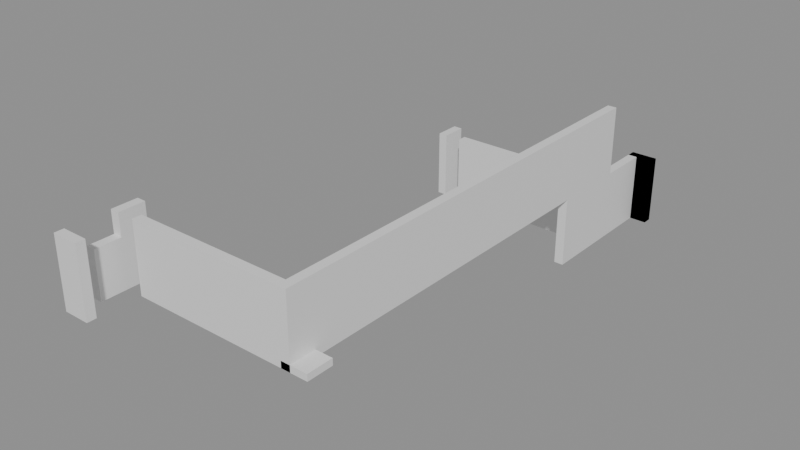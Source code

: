 # Source: building_lego.blend  (saved by Blender 5.0.119; exported with 4.5.12 LTS)
import bpy
from mathutils import Matrix  # noqa: F401  (used for matrix-valued properties, if any)

bpy.ops.wm.read_factory_settings(use_empty=True)
scene = bpy.context.scene
scene.name = 'Scene'

# ---- collections
col_01_paredes_externas = bpy.data.collections.new('01_Paredes_Externas'); scene.collection.children.link(col_01_paredes_externas)
col_02_paredes_internas = bpy.data.collections.new('02_Paredes_Internas'); scene.collection.children.link(col_02_paredes_internas)
col_03_pisos_escadas = bpy.data.collections.new('03_Pisos_Escadas'); scene.collection.children.link(col_03_pisos_escadas)
col_04_moveis_decoracoes = bpy.data.collections.new('04_Moveis_Decoracoes'); scene.collection.children.link(col_04_moveis_decoracoes)

# ---- materials (node trees are filled in below, after node groups)
mat_mat_parede_externa = bpy.data.materials.new('Mat_Parede_Externa')
mat_mat_parede_interna = bpy.data.materials.new('Mat_Parede_Interna')
mat_mat_pisos = bpy.data.materials.new('Mat_Pisos')
mat_mat_moveis = bpy.data.materials.new('Mat_Moveis')

# ---- material node trees
mat_mat_parede_externa.use_nodes = True; mat_mat_parede_externa.node_tree.nodes.clear()
_N = mat_mat_parede_externa.node_tree.nodes; _L = mat_mat_parede_externa.node_tree.links
n0 = _N.new('ShaderNodeBsdfPrincipled'); n0.name = 'BSDF - Pré-fundamentado'; n0.location = (-200, 100)
n1 = _N.new('ShaderNodeOutputMaterial'); n1.name = 'Saída de material'; n1.location = (200, 100)
_L.new(n0.outputs[0], n1.inputs[0])
n1.is_active_output = True
mat_mat_parede_interna.use_nodes = True; mat_mat_parede_interna.node_tree.nodes.clear()
_N = mat_mat_parede_interna.node_tree.nodes; _L = mat_mat_parede_interna.node_tree.links
n0 = _N.new('ShaderNodeBsdfPrincipled'); n0.name = 'BSDF - Pré-fundamentado'; n0.location = (-200, 100)
n1 = _N.new('ShaderNodeOutputMaterial'); n1.name = 'Saída de material'; n1.location = (200, 100)
_L.new(n0.outputs[0], n1.inputs[0])
n1.is_active_output = True
mat_mat_pisos.use_nodes = True; mat_mat_pisos.node_tree.nodes.clear()
_N = mat_mat_pisos.node_tree.nodes; _L = mat_mat_pisos.node_tree.links
n0 = _N.new('ShaderNodeBsdfPrincipled'); n0.name = 'BSDF - Pré-fundamentado'; n0.location = (-200, 100)
n1 = _N.new('ShaderNodeOutputMaterial'); n1.name = 'Saída de material'; n1.location = (200, 100)
_L.new(n0.outputs[0], n1.inputs[0])
n1.is_active_output = True
mat_mat_moveis.use_nodes = True; mat_mat_moveis.node_tree.nodes.clear()
_N = mat_mat_moveis.node_tree.nodes; _L = mat_mat_moveis.node_tree.links
n0 = _N.new('ShaderNodeBsdfPrincipled'); n0.name = 'BSDF - Pré-fundamentado'; n0.location = (-200, 100)
n1 = _N.new('ShaderNodeOutputMaterial'); n1.name = 'Saída de material'; n1.location = (200, 100)
_L.new(n0.outputs[0], n1.inputs[0])
n1.is_active_output = True

# ---- meshes
me_bloco_dungeon_arch_4728_1053_z44 = bpy.data.meshes.new('Bloco_dungeon_arch_4728_1053_z44')
me_bloco_dungeon_arch_4728_1053_z44.from_pydata([(-0.5, -0.175, -1.32), (0.5, -0.175, -1.32), (0.5, 0.175, -1.32), (-0.5, 0.175, -1.32), (-0.5, -0.175, 1.32), (0.5, -0.175, 1.32), (0.5, 0.175, 1.32), (-0.5, 0.175, 1.32)], [], [(0, 1, 2, 3), (4, 7, 6, 5), (0, 4, 5, 1), (2, 6, 7, 3), (0, 3, 7, 4), (1, 5, 6, 2)])
me_bloco_dungeon_arch_4728_1053_z44.materials.append(mat_mat_parede_externa)
me_bloco_dungeon_arch_4728_1053_z44.update()
me_bloco_dungeon_arch_4735_1074_z22 = bpy.data.meshes.new('Bloco_dungeon_arch_4735_1074_z22')
me_bloco_dungeon_arch_4735_1074_z22.from_pydata([(-0.5, -0.175, -1.32), (0.5, -0.175, -1.32), (0.5, 0.175, -1.32), (-0.5, 0.175, -1.32), (-0.5, -0.175, 1.32), (0.5, -0.175, 1.32), (0.5, 0.175, 1.32), (-0.5, 0.175, 1.32)], [], [(0, 1, 2, 3), (4, 7, 6, 5), (0, 4, 5, 1), (2, 6, 7, 3), (0, 3, 7, 4), (1, 5, 6, 2)])
me_bloco_dungeon_arch_4735_1074_z22.materials.append(mat_mat_parede_externa)
me_bloco_dungeon_arch_4735_1074_z22.update()
me_bloco_dungeon_wall_4735_1074_z22 = bpy.data.meshes.new('Bloco_dungeon_wall_4735_1074_z22')
me_bloco_dungeon_wall_4735_1074_z22.from_pydata([(-0.5, -0.175, -1.32), (0.5, -0.175, -1.32), (0.5, 0.175, -1.32), (-0.5, 0.175, -1.32), (-0.5, -0.175, 1.32), (0.5, -0.175, 1.32), (0.5, 0.175, 1.32), (-0.5, 0.175, 1.32)], [], [(0, 1, 2, 3), (4, 7, 6, 5), (0, 4, 5, 1), (2, 6, 7, 3), (0, 3, 7, 4), (1, 5, 6, 2)])
me_bloco_dungeon_wall_4735_1074_z22.materials.append(mat_mat_parede_externa)
me_bloco_dungeon_wall_4735_1074_z22.update()
me_bloco_wall_torch_4728_1054_z44 = bpy.data.meshes.new('Bloco_wall_torch_4728_1054_z44')
me_bloco_wall_torch_4728_1054_z44.from_pydata([(-0.175, -0.5, -0.9), (0.175, -0.5, -0.9), (0.175, 0.5, -0.9), (-0.175, 0.5, -0.9), (-0.175, -0.5, 0.9), (0.175, -0.5, 0.9), (0.175, 0.5, 0.9), (-0.175, 0.5, 0.9)], [], [(0, 1, 2, 3), (4, 7, 6, 5), (0, 4, 5, 1), (2, 6, 7, 3), (0, 3, 7, 4), (1, 5, 6, 2)])
me_bloco_wall_torch_4728_1054_z44.materials.append(mat_mat_parede_externa)
me_bloco_wall_torch_4728_1054_z44.update()
me_bloco_dungeon_wall_4728_1055_z44 = bpy.data.meshes.new('Bloco_dungeon_wall_4728_1055_z44')
me_bloco_dungeon_wall_4728_1055_z44.from_pydata([(-0.175, -0.5, -1.32), (0.175, -0.5, -1.32), (0.175, 0.5, -1.32), (-0.175, 0.5, -1.32), (-0.175, -0.5, 1.32), (0.175, -0.5, 1.32), (0.175, 0.5, 1.32), (-0.175, 0.5, 1.32)], [], [(0, 1, 2, 3), (4, 7, 6, 5), (0, 4, 5, 1), (2, 6, 7, 3), (0, 3, 7, 4), (1, 5, 6, 2)])
me_bloco_dungeon_wall_4728_1055_z44.materials.append(mat_mat_parede_externa)
me_bloco_dungeon_wall_4728_1055_z44.update()
me_bloco_dungeon_wall_4728_1071_z22 = bpy.data.meshes.new('Bloco_dungeon_wall_4728_1071_z22')
me_bloco_dungeon_wall_4728_1071_z22.from_pydata([(-0.175, -0.5, -1.32), (0.175, -0.5, -1.32), (0.175, 0.5, -1.32), (-0.175, 0.5, -1.32), (-0.175, -0.5, 1.32), (0.175, -0.5, 1.32), (0.175, 0.5, 1.32), (-0.175, 0.5, 1.32)], [], [(0, 1, 2, 3), (4, 7, 6, 5), (0, 4, 5, 1), (2, 6, 7, 3), (0, 3, 7, 4), (1, 5, 6, 2)])
me_bloco_dungeon_wall_4728_1071_z22.materials.append(mat_mat_parede_externa)
me_bloco_dungeon_wall_4728_1071_z22.update()
me_bloco_dungeon_wall_4735_1055_z44 = bpy.data.meshes.new('Bloco_dungeon_wall_4735_1055_z44')
me_bloco_dungeon_wall_4735_1055_z44.from_pydata([(-0.175, -0.5, -1.32), (0.175, -0.5, -1.32), (0.175, 0.5, -1.32), (-0.175, 0.5, -1.32), (-0.175, -0.5, 1.32), (0.175, -0.5, 1.32), (0.175, 0.5, 1.32), (-0.175, 0.5, 1.32)], [], [(0, 1, 2, 3), (4, 7, 6, 5), (0, 4, 5, 1), (2, 6, 7, 3), (0, 3, 7, 4), (1, 5, 6, 2)])
me_bloco_dungeon_wall_4735_1055_z44.materials.append(mat_mat_parede_externa)
me_bloco_dungeon_wall_4735_1055_z44.update()
me_bloco_dungeon_wall_4735_1056_z44 = bpy.data.meshes.new('Bloco_dungeon_wall_4735_1056_z44')
me_bloco_dungeon_wall_4735_1056_z44.from_pydata([(-0.175, -0.5, -1.32), (0.175, -0.5, -1.32), (0.175, 0.5, -1.32), (-0.175, 0.5, -1.32), (-0.175, -0.5, 1.32), (0.175, -0.5, 1.32), (0.175, 0.5, 1.32), (-0.175, 0.5, 1.32)], [], [(0, 1, 2, 3), (4, 7, 6, 5), (0, 4, 5, 1), (2, 6, 7, 3), (0, 3, 7, 4), (1, 5, 6, 2)])
me_bloco_dungeon_wall_4735_1056_z44.materials.append(mat_mat_parede_externa)
me_bloco_dungeon_wall_4735_1056_z44.update()
me_bloco_dungeon_wall_4735_1057_z44 = bpy.data.meshes.new('Bloco_dungeon_wall_4735_1057_z44')
me_bloco_dungeon_wall_4735_1057_z44.from_pydata([(-0.175, -0.5, -1.32), (0.175, -0.5, -1.32), (0.175, 0.5, -1.32), (-0.175, 0.5, -1.32), (-0.175, -0.5, 1.32), (0.175, -0.5, 1.32), (0.175, 0.5, 1.32), (-0.175, 0.5, 1.32)], [], [(0, 1, 2, 3), (4, 7, 6, 5), (0, 4, 5, 1), (2, 6, 7, 3), (0, 3, 7, 4), (1, 5, 6, 2)])
me_bloco_dungeon_wall_4735_1057_z44.materials.append(mat_mat_parede_externa)
me_bloco_dungeon_wall_4735_1057_z44.update()
me_bloco_dungeon_wall_4735_1058_z44 = bpy.data.meshes.new('Bloco_dungeon_wall_4735_1058_z44')
me_bloco_dungeon_wall_4735_1058_z44.from_pydata([(-0.175, -0.5, -1.32), (0.175, -0.5, -1.32), (0.175, 0.5, -1.32), (-0.175, 0.5, -1.32), (-0.175, -0.5, 1.32), (0.175, -0.5, 1.32), (0.175, 0.5, 1.32), (-0.175, 0.5, 1.32)], [], [(0, 1, 2, 3), (4, 7, 6, 5), (0, 4, 5, 1), (2, 6, 7, 3), (0, 3, 7, 4), (1, 5, 6, 2)])
me_bloco_dungeon_wall_4735_1058_z44.materials.append(mat_mat_parede_externa)
me_bloco_dungeon_wall_4735_1058_z44.update()
me_bloco_dungeon_wall_4735_1059_z44 = bpy.data.meshes.new('Bloco_dungeon_wall_4735_1059_z44')
me_bloco_dungeon_wall_4735_1059_z44.from_pydata([(-0.175, -0.5, -1.32), (0.175, -0.5, -1.32), (0.175, 0.5, -1.32), (-0.175, 0.5, -1.32), (-0.175, -0.5, 1.32), (0.175, -0.5, 1.32), (0.175, 0.5, 1.32), (-0.175, 0.5, 1.32)], [], [(0, 1, 2, 3), (4, 7, 6, 5), (0, 4, 5, 1), (2, 6, 7, 3), (0, 3, 7, 4), (1, 5, 6, 2)])
me_bloco_dungeon_wall_4735_1059_z44.materials.append(mat_mat_parede_externa)
me_bloco_dungeon_wall_4735_1059_z44.update()
me_bloco_dungeon_wall_4735_1060_z44 = bpy.data.meshes.new('Bloco_dungeon_wall_4735_1060_z44')
me_bloco_dungeon_wall_4735_1060_z44.from_pydata([(-0.175, -0.5, -1.32), (0.175, -0.5, -1.32), (0.175, 0.5, -1.32), (-0.175, 0.5, -1.32), (-0.175, -0.5, 1.32), (0.175, -0.5, 1.32), (0.175, 0.5, 1.32), (-0.175, 0.5, 1.32)], [], [(0, 1, 2, 3), (4, 7, 6, 5), (0, 4, 5, 1), (2, 6, 7, 3), (0, 3, 7, 4), (1, 5, 6, 2)])
me_bloco_dungeon_wall_4735_1060_z44.materials.append(mat_mat_parede_externa)
me_bloco_dungeon_wall_4735_1060_z44.update()
me_bloco_dungeon_wall_4735_1061_z44 = bpy.data.meshes.new('Bloco_dungeon_wall_4735_1061_z44')
me_bloco_dungeon_wall_4735_1061_z44.from_pydata([(-0.175, -0.5, -1.32), (0.175, -0.5, -1.32), (0.175, 0.5, -1.32), (-0.175, 0.5, -1.32), (-0.175, -0.5, 1.32), (0.175, -0.5, 1.32), (0.175, 0.5, 1.32), (-0.175, 0.5, 1.32)], [], [(0, 1, 2, 3), (4, 7, 6, 5), (0, 4, 5, 1), (2, 6, 7, 3), (0, 3, 7, 4), (1, 5, 6, 2)])
me_bloco_dungeon_wall_4735_1061_z44.materials.append(mat_mat_parede_externa)
me_bloco_dungeon_wall_4735_1061_z44.update()
me_bloco_dungeon_wall_4735_1062_z44 = bpy.data.meshes.new('Bloco_dungeon_wall_4735_1062_z44')
me_bloco_dungeon_wall_4735_1062_z44.from_pydata([(-0.175, -0.5, -1.32), (0.175, -0.5, -1.32), (0.175, 0.5, -1.32), (-0.175, 0.5, -1.32), (-0.175, -0.5, 1.32), (0.175, -0.5, 1.32), (0.175, 0.5, 1.32), (-0.175, 0.5, 1.32)], [], [(0, 1, 2, 3), (4, 7, 6, 5), (0, 4, 5, 1), (2, 6, 7, 3), (0, 3, 7, 4), (1, 5, 6, 2)])
me_bloco_dungeon_wall_4735_1062_z44.materials.append(mat_mat_parede_externa)
me_bloco_dungeon_wall_4735_1062_z44.update()
me_bloco_dungeon_wall_4735_1063_z44 = bpy.data.meshes.new('Bloco_dungeon_wall_4735_1063_z44')
me_bloco_dungeon_wall_4735_1063_z44.from_pydata([(-0.175, -0.5, -1.32), (0.175, -0.5, -1.32), (0.175, 0.5, -1.32), (-0.175, 0.5, -1.32), (-0.175, -0.5, 1.32), (0.175, -0.5, 1.32), (0.175, 0.5, 1.32), (-0.175, 0.5, 1.32)], [], [(0, 1, 2, 3), (4, 7, 6, 5), (0, 4, 5, 1), (2, 6, 7, 3), (0, 3, 7, 4), (1, 5, 6, 2)])
me_bloco_dungeon_wall_4735_1063_z44.materials.append(mat_mat_parede_externa)
me_bloco_dungeon_wall_4735_1063_z44.update()
me_bloco_dungeon_wall_4735_1064_z44 = bpy.data.meshes.new('Bloco_dungeon_wall_4735_1064_z44')
me_bloco_dungeon_wall_4735_1064_z44.from_pydata([(-0.175, -0.5, -1.32), (0.175, -0.5, -1.32), (0.175, 0.5, -1.32), (-0.175, 0.5, -1.32), (-0.175, -0.5, 1.32), (0.175, -0.5, 1.32), (0.175, 0.5, 1.32), (-0.175, 0.5, 1.32)], [], [(0, 1, 2, 3), (4, 7, 6, 5), (0, 4, 5, 1), (2, 6, 7, 3), (0, 3, 7, 4), (1, 5, 6, 2)])
me_bloco_dungeon_wall_4735_1064_z44.materials.append(mat_mat_parede_externa)
me_bloco_dungeon_wall_4735_1064_z44.update()
me_bloco_dungeon_wall_4735_1065_z44 = bpy.data.meshes.new('Bloco_dungeon_wall_4735_1065_z44')
me_bloco_dungeon_wall_4735_1065_z44.from_pydata([(-0.175, -0.5, -1.32), (0.175, -0.5, -1.32), (0.175, 0.5, -1.32), (-0.175, 0.5, -1.32), (-0.175, -0.5, 1.32), (0.175, -0.5, 1.32), (0.175, 0.5, 1.32), (-0.175, 0.5, 1.32)], [], [(0, 1, 2, 3), (4, 7, 6, 5), (0, 4, 5, 1), (2, 6, 7, 3), (0, 3, 7, 4), (1, 5, 6, 2)])
me_bloco_dungeon_wall_4735_1065_z44.materials.append(mat_mat_parede_externa)
me_bloco_dungeon_wall_4735_1065_z44.update()
me_bloco_dungeon_wall_4735_1066_z44 = bpy.data.meshes.new('Bloco_dungeon_wall_4735_1066_z44')
me_bloco_dungeon_wall_4735_1066_z44.from_pydata([(-0.175, -0.5, -1.32), (0.175, -0.5, -1.32), (0.175, 0.5, -1.32), (-0.175, 0.5, -1.32), (-0.175, -0.5, 1.32), (0.175, -0.5, 1.32), (0.175, 0.5, 1.32), (-0.175, 0.5, 1.32)], [], [(0, 1, 2, 3), (4, 7, 6, 5), (0, 4, 5, 1), (2, 6, 7, 3), (0, 3, 7, 4), (1, 5, 6, 2)])
me_bloco_dungeon_wall_4735_1066_z44.materials.append(mat_mat_parede_externa)
me_bloco_dungeon_wall_4735_1066_z44.update()
me_bloco_dungeon_wall_4735_1067_z44 = bpy.data.meshes.new('Bloco_dungeon_wall_4735_1067_z44')
me_bloco_dungeon_wall_4735_1067_z44.from_pydata([(-0.175, -0.5, -1.32), (0.175, -0.5, -1.32), (0.175, 0.5, -1.32), (-0.175, 0.5, -1.32), (-0.175, -0.5, 1.32), (0.175, -0.5, 1.32), (0.175, 0.5, 1.32), (-0.175, 0.5, 1.32)], [], [(0, 1, 2, 3), (4, 7, 6, 5), (0, 4, 5, 1), (2, 6, 7, 3), (0, 3, 7, 4), (1, 5, 6, 2)])
me_bloco_dungeon_wall_4735_1067_z44.materials.append(mat_mat_parede_externa)
me_bloco_dungeon_wall_4735_1067_z44.update()
me_bloco_dungeon_wall_4735_1068_z44 = bpy.data.meshes.new('Bloco_dungeon_wall_4735_1068_z44')
me_bloco_dungeon_wall_4735_1068_z44.from_pydata([(-0.175, -0.5, -1.32), (0.175, -0.5, -1.32), (0.175, 0.5, -1.32), (-0.175, 0.5, -1.32), (-0.175, -0.5, 1.32), (0.175, -0.5, 1.32), (0.175, 0.5, 1.32), (-0.175, 0.5, 1.32)], [], [(0, 1, 2, 3), (4, 7, 6, 5), (0, 4, 5, 1), (2, 6, 7, 3), (0, 3, 7, 4), (1, 5, 6, 2)])
me_bloco_dungeon_wall_4735_1068_z44.materials.append(mat_mat_parede_externa)
me_bloco_dungeon_wall_4735_1068_z44.update()
me_bloco_dungeon_wall_4735_1069_z22 = bpy.data.meshes.new('Bloco_dungeon_wall_4735_1069_z22')
me_bloco_dungeon_wall_4735_1069_z22.from_pydata([(-0.175, -0.5, -1.32), (0.175, -0.5, -1.32), (0.175, 0.5, -1.32), (-0.175, 0.5, -1.32), (-0.175, -0.5, 1.32), (0.175, -0.5, 1.32), (0.175, 0.5, 1.32), (-0.175, 0.5, 1.32)], [], [(0, 1, 2, 3), (4, 7, 6, 5), (0, 4, 5, 1), (2, 6, 7, 3), (0, 3, 7, 4), (1, 5, 6, 2)])
me_bloco_dungeon_wall_4735_1069_z22.materials.append(mat_mat_parede_externa)
me_bloco_dungeon_wall_4735_1069_z22.update()
me_bloco_dungeon_wall_4735_1069_z44 = bpy.data.meshes.new('Bloco_dungeon_wall_4735_1069_z44')
me_bloco_dungeon_wall_4735_1069_z44.from_pydata([(-0.175, -0.5, -1.32), (0.175, -0.5, -1.32), (0.175, 0.5, -1.32), (-0.175, 0.5, -1.32), (-0.175, -0.5, 1.32), (0.175, -0.5, 1.32), (0.175, 0.5, 1.32), (-0.175, 0.5, 1.32)], [], [(0, 1, 2, 3), (4, 7, 6, 5), (0, 4, 5, 1), (2, 6, 7, 3), (0, 3, 7, 4), (1, 5, 6, 2)])
me_bloco_dungeon_wall_4735_1069_z44.materials.append(mat_mat_parede_externa)
me_bloco_dungeon_wall_4735_1069_z44.update()
me_bloco_dungeon_wall_4735_1070_z22 = bpy.data.meshes.new('Bloco_dungeon_wall_4735_1070_z22')
me_bloco_dungeon_wall_4735_1070_z22.from_pydata([(-0.175, -0.5, -1.32), (0.175, -0.5, -1.32), (0.175, 0.5, -1.32), (-0.175, 0.5, -1.32), (-0.175, -0.5, 1.32), (0.175, -0.5, 1.32), (0.175, 0.5, 1.32), (-0.175, 0.5, 1.32)], [], [(0, 1, 2, 3), (4, 7, 6, 5), (0, 4, 5, 1), (2, 6, 7, 3), (0, 3, 7, 4), (1, 5, 6, 2)])
me_bloco_dungeon_wall_4735_1070_z22.materials.append(mat_mat_parede_externa)
me_bloco_dungeon_wall_4735_1070_z22.update()
me_bloco_dungeon_wall_4735_1070_z44 = bpy.data.meshes.new('Bloco_dungeon_wall_4735_1070_z44')
me_bloco_dungeon_wall_4735_1070_z44.from_pydata([(-0.175, -0.5, -1.32), (0.175, -0.5, -1.32), (0.175, 0.5, -1.32), (-0.175, 0.5, -1.32), (-0.175, -0.5, 1.32), (0.175, -0.5, 1.32), (0.175, 0.5, 1.32), (-0.175, 0.5, 1.32)], [], [(0, 1, 2, 3), (4, 7, 6, 5), (0, 4, 5, 1), (2, 6, 7, 3), (0, 3, 7, 4), (1, 5, 6, 2)])
me_bloco_dungeon_wall_4735_1070_z44.materials.append(mat_mat_parede_externa)
me_bloco_dungeon_wall_4735_1070_z44.update()
me_bloco_dungeon_wall_4735_1071_z22 = bpy.data.meshes.new('Bloco_dungeon_wall_4735_1071_z22')
me_bloco_dungeon_wall_4735_1071_z22.from_pydata([(-0.175, -0.5, -1.32), (0.175, -0.5, -1.32), (0.175, 0.5, -1.32), (-0.175, 0.5, -1.32), (-0.175, -0.5, 1.32), (0.175, -0.5, 1.32), (0.175, 0.5, 1.32), (-0.175, 0.5, 1.32)], [], [(0, 1, 2, 3), (4, 7, 6, 5), (0, 4, 5, 1), (2, 6, 7, 3), (0, 3, 7, 4), (1, 5, 6, 2)])
me_bloco_dungeon_wall_4735_1071_z22.materials.append(mat_mat_parede_externa)
me_bloco_dungeon_wall_4735_1071_z22.update()
me_bloco_dungeon_wall_4735_1071_z44 = bpy.data.meshes.new('Bloco_dungeon_wall_4735_1071_z44')
me_bloco_dungeon_wall_4735_1071_z44.from_pydata([(-0.175, -0.5, -1.32), (0.175, -0.5, -1.32), (0.175, 0.5, -1.32), (-0.175, 0.5, -1.32), (-0.175, -0.5, 1.32), (0.175, -0.5, 1.32), (0.175, 0.5, 1.32), (-0.175, 0.5, 1.32)], [], [(0, 1, 2, 3), (4, 7, 6, 5), (0, 4, 5, 1), (2, 6, 7, 3), (0, 3, 7, 4), (1, 5, 6, 2)])
me_bloco_dungeon_wall_4735_1071_z44.materials.append(mat_mat_parede_externa)
me_bloco_dungeon_wall_4735_1071_z44.update()
me_bloco_dungeon_wall_4735_1072_z22 = bpy.data.meshes.new('Bloco_dungeon_wall_4735_1072_z22')
me_bloco_dungeon_wall_4735_1072_z22.from_pydata([(-0.175, -0.5, -1.32), (0.175, -0.5, -1.32), (0.175, 0.5, -1.32), (-0.175, 0.5, -1.32), (-0.175, -0.5, 1.32), (0.175, -0.5, 1.32), (0.175, 0.5, 1.32), (-0.175, 0.5, 1.32)], [], [(0, 1, 2, 3), (4, 7, 6, 5), (0, 4, 5, 1), (2, 6, 7, 3), (0, 3, 7, 4), (1, 5, 6, 2)])
me_bloco_dungeon_wall_4735_1072_z22.materials.append(mat_mat_parede_externa)
me_bloco_dungeon_wall_4735_1072_z22.update()
me_bloco_dungeon_wall_4735_1073_z22 = bpy.data.meshes.new('Bloco_dungeon_wall_4735_1073_z22')
me_bloco_dungeon_wall_4735_1073_z22.from_pydata([(-0.175, -0.5, -1.32), (0.175, -0.5, -1.32), (0.175, 0.5, -1.32), (-0.175, 0.5, -1.32), (-0.175, -0.5, 1.32), (0.175, -0.5, 1.32), (0.175, 0.5, 1.32), (-0.175, 0.5, 1.32)], [], [(0, 1, 2, 3), (4, 7, 6, 5), (0, 4, 5, 1), (2, 6, 7, 3), (0, 3, 7, 4), (1, 5, 6, 2)])
me_bloco_dungeon_wall_4735_1073_z22.materials.append(mat_mat_parede_externa)
me_bloco_dungeon_wall_4735_1073_z22.update()
me_bloco_dungeon_wall_4729_1055_z44 = bpy.data.meshes.new('Bloco_dungeon_wall_4729_1055_z44')
me_bloco_dungeon_wall_4729_1055_z44.from_pydata([(-0.5, -0.175, -1.32), (0.5, -0.175, -1.32), (0.5, 0.175, -1.32), (-0.5, 0.175, -1.32), (-0.5, -0.175, 1.32), (0.5, -0.175, 1.32), (0.5, 0.175, 1.32), (-0.5, 0.175, 1.32)], [], [(0, 1, 2, 3), (4, 7, 6, 5), (0, 4, 5, 1), (2, 6, 7, 3), (0, 3, 7, 4), (1, 5, 6, 2)])
me_bloco_dungeon_wall_4729_1055_z44.materials.append(mat_mat_parede_interna)
me_bloco_dungeon_wall_4729_1055_z44.update()
me_bloco_dungeon_wall_4730_1055_z44 = bpy.data.meshes.new('Bloco_dungeon_wall_4730_1055_z44')
me_bloco_dungeon_wall_4730_1055_z44.from_pydata([(-0.5, -0.175, -1.32), (0.5, -0.175, -1.32), (0.5, 0.175, -1.32), (-0.5, 0.175, -1.32), (-0.5, -0.175, 1.32), (0.5, -0.175, 1.32), (0.5, 0.175, 1.32), (-0.5, 0.175, 1.32)], [], [(0, 1, 2, 3), (4, 7, 6, 5), (0, 4, 5, 1), (2, 6, 7, 3), (0, 3, 7, 4), (1, 5, 6, 2)])
me_bloco_dungeon_wall_4730_1055_z44.materials.append(mat_mat_parede_interna)
me_bloco_dungeon_wall_4730_1055_z44.update()
me_bloco_dungeon_wall_4731_1055_z44 = bpy.data.meshes.new('Bloco_dungeon_wall_4731_1055_z44')
me_bloco_dungeon_wall_4731_1055_z44.from_pydata([(-0.5, -0.175, -1.32), (0.5, -0.175, -1.32), (0.5, 0.175, -1.32), (-0.5, 0.175, -1.32), (-0.5, -0.175, 1.32), (0.5, -0.175, 1.32), (0.5, 0.175, 1.32), (-0.5, 0.175, 1.32)], [], [(0, 1, 2, 3), (4, 7, 6, 5), (0, 4, 5, 1), (2, 6, 7, 3), (0, 3, 7, 4), (1, 5, 6, 2)])
me_bloco_dungeon_wall_4731_1055_z44.materials.append(mat_mat_parede_interna)
me_bloco_dungeon_wall_4731_1055_z44.update()
me_bloco_dungeon_wall_4732_1055_z44 = bpy.data.meshes.new('Bloco_dungeon_wall_4732_1055_z44')
me_bloco_dungeon_wall_4732_1055_z44.from_pydata([(-0.5, -0.175, -1.32), (0.5, -0.175, -1.32), (0.5, 0.175, -1.32), (-0.5, 0.175, -1.32), (-0.5, -0.175, 1.32), (0.5, -0.175, 1.32), (0.5, 0.175, 1.32), (-0.5, 0.175, 1.32)], [], [(0, 1, 2, 3), (4, 7, 6, 5), (0, 4, 5, 1), (2, 6, 7, 3), (0, 3, 7, 4), (1, 5, 6, 2)])
me_bloco_dungeon_wall_4732_1055_z44.materials.append(mat_mat_parede_interna)
me_bloco_dungeon_wall_4732_1055_z44.update()
me_bloco_dungeon_wall_4733_1055_z44 = bpy.data.meshes.new('Bloco_dungeon_wall_4733_1055_z44')
me_bloco_dungeon_wall_4733_1055_z44.from_pydata([(-0.5, -0.175, -1.32), (0.5, -0.175, -1.32), (0.5, 0.175, -1.32), (-0.5, 0.175, -1.32), (-0.5, -0.175, 1.32), (0.5, -0.175, 1.32), (0.5, 0.175, 1.32), (-0.5, 0.175, 1.32)], [], [(0, 1, 2, 3), (4, 7, 6, 5), (0, 4, 5, 1), (2, 6, 7, 3), (0, 3, 7, 4), (1, 5, 6, 2)])
me_bloco_dungeon_wall_4733_1055_z44.materials.append(mat_mat_parede_interna)
me_bloco_dungeon_wall_4733_1055_z44.update()
me_bloco_dungeon_wall_4734_1055_z44 = bpy.data.meshes.new('Bloco_dungeon_wall_4734_1055_z44')
me_bloco_dungeon_wall_4734_1055_z44.from_pydata([(-0.5, -0.175, -1.32), (0.5, -0.175, -1.32), (0.5, 0.175, -1.32), (-0.5, 0.175, -1.32), (-0.5, -0.175, 1.32), (0.5, -0.175, 1.32), (0.5, 0.175, 1.32), (-0.5, 0.175, 1.32)], [], [(0, 1, 2, 3), (4, 7, 6, 5), (0, 4, 5, 1), (2, 6, 7, 3), (0, 3, 7, 4), (1, 5, 6, 2)])
me_bloco_dungeon_wall_4734_1055_z44.materials.append(mat_mat_parede_interna)
me_bloco_dungeon_wall_4734_1055_z44.update()
me_bloco_dungeon_wall_4729_1071_z22 = bpy.data.meshes.new('Bloco_dungeon_wall_4729_1071_z22')
me_bloco_dungeon_wall_4729_1071_z22.from_pydata([(-0.5, -0.175, -1.32), (0.5, -0.175, -1.32), (0.5, 0.175, -1.32), (-0.5, 0.175, -1.32), (-0.5, -0.175, 1.32), (0.5, -0.175, 1.32), (0.5, 0.175, 1.32), (-0.5, 0.175, 1.32)], [], [(0, 1, 2, 3), (4, 7, 6, 5), (0, 4, 5, 1), (2, 6, 7, 3), (0, 3, 7, 4), (1, 5, 6, 2)])
me_bloco_dungeon_wall_4729_1071_z22.materials.append(mat_mat_parede_interna)
me_bloco_dungeon_wall_4729_1071_z22.update()
me_bloco_dungeon_wall_4730_1071_z22 = bpy.data.meshes.new('Bloco_dungeon_wall_4730_1071_z22')
me_bloco_dungeon_wall_4730_1071_z22.from_pydata([(-0.5, -0.175, -1.32), (0.5, -0.175, -1.32), (0.5, 0.175, -1.32), (-0.5, 0.175, -1.32), (-0.5, -0.175, 1.32), (0.5, -0.175, 1.32), (0.5, 0.175, 1.32), (-0.5, 0.175, 1.32)], [], [(0, 1, 2, 3), (4, 7, 6, 5), (0, 4, 5, 1), (2, 6, 7, 3), (0, 3, 7, 4), (1, 5, 6, 2)])
me_bloco_dungeon_wall_4730_1071_z22.materials.append(mat_mat_parede_interna)
me_bloco_dungeon_wall_4730_1071_z22.update()
me_bloco_dungeon_wall_4731_1071_z22 = bpy.data.meshes.new('Bloco_dungeon_wall_4731_1071_z22')
me_bloco_dungeon_wall_4731_1071_z22.from_pydata([(-0.5, -0.175, -1.32), (0.5, -0.175, -1.32), (0.5, 0.175, -1.32), (-0.5, 0.175, -1.32), (-0.5, -0.175, 1.32), (0.5, -0.175, 1.32), (0.5, 0.175, 1.32), (-0.5, 0.175, 1.32)], [], [(0, 1, 2, 3), (4, 7, 6, 5), (0, 4, 5, 1), (2, 6, 7, 3), (0, 3, 7, 4), (1, 5, 6, 2)])
me_bloco_dungeon_wall_4731_1071_z22.materials.append(mat_mat_parede_interna)
me_bloco_dungeon_wall_4731_1071_z22.update()
me_bloco_dungeon_wall_4732_1071_z22 = bpy.data.meshes.new('Bloco_dungeon_wall_4732_1071_z22')
me_bloco_dungeon_wall_4732_1071_z22.from_pydata([(-0.5, -0.175, -1.32), (0.5, -0.175, -1.32), (0.5, 0.175, -1.32), (-0.5, 0.175, -1.32), (-0.5, -0.175, 1.32), (0.5, -0.175, 1.32), (0.5, 0.175, 1.32), (-0.5, 0.175, 1.32)], [], [(0, 1, 2, 3), (4, 7, 6, 5), (0, 4, 5, 1), (2, 6, 7, 3), (0, 3, 7, 4), (1, 5, 6, 2)])
me_bloco_dungeon_wall_4732_1071_z22.materials.append(mat_mat_parede_interna)
me_bloco_dungeon_wall_4732_1071_z22.update()
me_bloco_dungeon_wall_4733_1071_z22 = bpy.data.meshes.new('Bloco_dungeon_wall_4733_1071_z22')
me_bloco_dungeon_wall_4733_1071_z22.from_pydata([(-0.5, -0.175, -1.32), (0.5, -0.175, -1.32), (0.5, 0.175, -1.32), (-0.5, 0.175, -1.32), (-0.5, -0.175, 1.32), (0.5, -0.175, 1.32), (0.5, 0.175, 1.32), (-0.5, 0.175, 1.32)], [], [(0, 1, 2, 3), (4, 7, 6, 5), (0, 4, 5, 1), (2, 6, 7, 3), (0, 3, 7, 4), (1, 5, 6, 2)])
me_bloco_dungeon_wall_4733_1071_z22.materials.append(mat_mat_parede_interna)
me_bloco_dungeon_wall_4733_1071_z22.update()
me_bloco_dungeon_wall_4734_1071_z22 = bpy.data.meshes.new('Bloco_dungeon_wall_4734_1071_z22')
me_bloco_dungeon_wall_4734_1071_z22.from_pydata([(-0.5, -0.175, -1.32), (0.5, -0.175, -1.32), (0.5, 0.175, -1.32), (-0.5, 0.175, -1.32), (-0.5, -0.175, 1.32), (0.5, -0.175, 1.32), (0.5, 0.175, 1.32), (-0.5, 0.175, 1.32)], [], [(0, 1, 2, 3), (4, 7, 6, 5), (0, 4, 5, 1), (2, 6, 7, 3), (0, 3, 7, 4), (1, 5, 6, 2)])
me_bloco_dungeon_wall_4734_1071_z22.materials.append(mat_mat_parede_interna)
me_bloco_dungeon_wall_4734_1071_z22.update()
me_degrau_4735_1055_z44 = bpy.data.meshes.new('Degrau_4735_1055_z44')
me_degrau_4735_1055_z44.from_pydata([(-0.5, -0.5, -0.125), (0.5, -0.5, -0.125), (0.5, 0.5, -0.125), (-0.5, 0.5, -0.125), (-0.5, -0.5, 0.125), (0.5, -0.5, 0.125), (0.5, 0.5, 0.125), (-0.5, 0.5, 0.125)], [], [(0, 1, 2, 3), (4, 7, 6, 5), (0, 4, 5, 1), (2, 6, 7, 3), (0, 3, 7, 4), (1, 5, 6, 2)])
me_degrau_4735_1055_z44.materials.append(mat_mat_pisos)
me_degrau_4735_1055_z44.update()
me_movel_small_web_4732_1072_z22 = bpy.data.meshes.new('Movel_small_web_4732_1072_z22')
me_movel_small_web_4732_1072_z22.from_pydata([(-0.4, -0.4, -0.06), (0.4, -0.4, -0.06), (0.4, 0.4, -0.06), (-0.4, 0.4, -0.06), (-0.4, -0.4, 0.06), (0.4, -0.4, 0.06), (0.4, 0.4, 0.06), (-0.4, 0.4, 0.06)], [], [(0, 1, 2, 3), (4, 7, 6, 5), (0, 4, 5, 1), (2, 6, 7, 3), (0, 3, 7, 4), (1, 5, 6, 2)])
me_movel_small_web_4732_1072_z22.materials.append(mat_mat_moveis)
me_movel_small_web_4732_1072_z22.update()
me_movel_small_web_4729_1073_z22 = bpy.data.meshes.new('Movel_small_web_4729_1073_z22')
me_movel_small_web_4729_1073_z22.from_pydata([(-0.4, -0.4, -0.06), (0.4, -0.4, -0.06), (0.4, 0.4, -0.06), (-0.4, 0.4, -0.06), (-0.4, -0.4, 0.06), (0.4, -0.4, 0.06), (0.4, 0.4, 0.06), (-0.4, 0.4, 0.06)], [], [(0, 1, 2, 3), (4, 7, 6, 5), (0, 4, 5, 1), (2, 6, 7, 3), (0, 3, 7, 4), (1, 5, 6, 2)])
me_movel_small_web_4729_1073_z22.materials.append(mat_mat_moveis)
me_movel_small_web_4729_1073_z22.update()

# ---- objects
ob_parede_externa_norte_y1053_x4728_4728 = bpy.data.objects.new('Parede_Externa_Norte_Y1053_X4728_4728', None)
ob_bloco_dungeon_arch_4728_1053_z44 = bpy.data.objects.new('Bloco_dungeon_arch_4728_1053_z44', me_bloco_dungeon_arch_4728_1053_z44)
ob_parede_externa_sul_y1074_x4735_4735 = bpy.data.objects.new('Parede_Externa_Sul_Y1074_X4735_4735', None)
ob_bloco_dungeon_arch_4735_1074_z22 = bpy.data.objects.new('Bloco_dungeon_arch_4735_1074_z22', me_bloco_dungeon_arch_4735_1074_z22)
ob_bloco_dungeon_wall_4735_1074_z22 = bpy.data.objects.new('Bloco_dungeon_wall_4735_1074_z22', me_bloco_dungeon_wall_4735_1074_z22)
ob_parede_externa_oeste_x4728_y1054_1055 = bpy.data.objects.new('Parede_Externa_Oeste_X4728_Y1054_1055', None)
ob_bloco_wall_torch_4728_1054_z44 = bpy.data.objects.new('Bloco_wall_torch_4728_1054_z44', me_bloco_wall_torch_4728_1054_z44)
ob_bloco_dungeon_wall_4728_1055_z44 = bpy.data.objects.new('Bloco_dungeon_wall_4728_1055_z44', me_bloco_dungeon_wall_4728_1055_z44)
ob_parede_externa_oeste_x4728_y1071_1071 = bpy.data.objects.new('Parede_Externa_Oeste_X4728_Y1071_1071', None)
ob_bloco_dungeon_wall_4728_1071_z22 = bpy.data.objects.new('Bloco_dungeon_wall_4728_1071_z22', me_bloco_dungeon_wall_4728_1071_z22)
ob_parede_externa_leste_x4735_y1055_1073 = bpy.data.objects.new('Parede_Externa_Leste_X4735_Y1055_1073', None)
ob_bloco_dungeon_wall_4735_1055_z44 = bpy.data.objects.new('Bloco_dungeon_wall_4735_1055_z44', me_bloco_dungeon_wall_4735_1055_z44)
ob_bloco_dungeon_wall_4735_1056_z44 = bpy.data.objects.new('Bloco_dungeon_wall_4735_1056_z44', me_bloco_dungeon_wall_4735_1056_z44)
ob_bloco_dungeon_wall_4735_1057_z44 = bpy.data.objects.new('Bloco_dungeon_wall_4735_1057_z44', me_bloco_dungeon_wall_4735_1057_z44)
ob_bloco_dungeon_wall_4735_1058_z44 = bpy.data.objects.new('Bloco_dungeon_wall_4735_1058_z44', me_bloco_dungeon_wall_4735_1058_z44)
ob_bloco_dungeon_wall_4735_1059_z44 = bpy.data.objects.new('Bloco_dungeon_wall_4735_1059_z44', me_bloco_dungeon_wall_4735_1059_z44)
ob_bloco_dungeon_wall_4735_1060_z44 = bpy.data.objects.new('Bloco_dungeon_wall_4735_1060_z44', me_bloco_dungeon_wall_4735_1060_z44)
ob_bloco_dungeon_wall_4735_1061_z44 = bpy.data.objects.new('Bloco_dungeon_wall_4735_1061_z44', me_bloco_dungeon_wall_4735_1061_z44)
ob_bloco_dungeon_wall_4735_1062_z44 = bpy.data.objects.new('Bloco_dungeon_wall_4735_1062_z44', me_bloco_dungeon_wall_4735_1062_z44)
ob_bloco_dungeon_wall_4735_1063_z44 = bpy.data.objects.new('Bloco_dungeon_wall_4735_1063_z44', me_bloco_dungeon_wall_4735_1063_z44)
ob_bloco_dungeon_wall_4735_1064_z44 = bpy.data.objects.new('Bloco_dungeon_wall_4735_1064_z44', me_bloco_dungeon_wall_4735_1064_z44)
ob_bloco_dungeon_wall_4735_1065_z44 = bpy.data.objects.new('Bloco_dungeon_wall_4735_1065_z44', me_bloco_dungeon_wall_4735_1065_z44)
ob_bloco_dungeon_wall_4735_1066_z44 = bpy.data.objects.new('Bloco_dungeon_wall_4735_1066_z44', me_bloco_dungeon_wall_4735_1066_z44)
ob_bloco_dungeon_wall_4735_1067_z44 = bpy.data.objects.new('Bloco_dungeon_wall_4735_1067_z44', me_bloco_dungeon_wall_4735_1067_z44)
ob_bloco_dungeon_wall_4735_1068_z44 = bpy.data.objects.new('Bloco_dungeon_wall_4735_1068_z44', me_bloco_dungeon_wall_4735_1068_z44)
ob_bloco_dungeon_wall_4735_1069_z22 = bpy.data.objects.new('Bloco_dungeon_wall_4735_1069_z22', me_bloco_dungeon_wall_4735_1069_z22)
ob_bloco_dungeon_wall_4735_1069_z44 = bpy.data.objects.new('Bloco_dungeon_wall_4735_1069_z44', me_bloco_dungeon_wall_4735_1069_z44)
ob_bloco_dungeon_wall_4735_1070_z22 = bpy.data.objects.new('Bloco_dungeon_wall_4735_1070_z22', me_bloco_dungeon_wall_4735_1070_z22)
ob_bloco_dungeon_wall_4735_1070_z44 = bpy.data.objects.new('Bloco_dungeon_wall_4735_1070_z44', me_bloco_dungeon_wall_4735_1070_z44)
ob_bloco_dungeon_wall_4735_1071_z22 = bpy.data.objects.new('Bloco_dungeon_wall_4735_1071_z22', me_bloco_dungeon_wall_4735_1071_z22)
ob_bloco_dungeon_wall_4735_1071_z44 = bpy.data.objects.new('Bloco_dungeon_wall_4735_1071_z44', me_bloco_dungeon_wall_4735_1071_z44)
ob_bloco_dungeon_wall_4735_1072_z22 = bpy.data.objects.new('Bloco_dungeon_wall_4735_1072_z22', me_bloco_dungeon_wall_4735_1072_z22)
ob_bloco_dungeon_wall_4735_1073_z22 = bpy.data.objects.new('Bloco_dungeon_wall_4735_1073_z22', me_bloco_dungeon_wall_4735_1073_z22)
ob_parede_interna_ew_02_y1055_x4729_4734 = bpy.data.objects.new('Parede_Interna_EW_02_Y1055_X4729_4734', None)
ob_bloco_dungeon_wall_4729_1055_z44 = bpy.data.objects.new('Bloco_dungeon_wall_4729_1055_z44', me_bloco_dungeon_wall_4729_1055_z44)
ob_bloco_dungeon_wall_4730_1055_z44 = bpy.data.objects.new('Bloco_dungeon_wall_4730_1055_z44', me_bloco_dungeon_wall_4730_1055_z44)
ob_bloco_dungeon_wall_4731_1055_z44 = bpy.data.objects.new('Bloco_dungeon_wall_4731_1055_z44', me_bloco_dungeon_wall_4731_1055_z44)
ob_bloco_dungeon_wall_4732_1055_z44 = bpy.data.objects.new('Bloco_dungeon_wall_4732_1055_z44', me_bloco_dungeon_wall_4732_1055_z44)
ob_bloco_dungeon_wall_4733_1055_z44 = bpy.data.objects.new('Bloco_dungeon_wall_4733_1055_z44', me_bloco_dungeon_wall_4733_1055_z44)
ob_bloco_dungeon_wall_4734_1055_z44 = bpy.data.objects.new('Bloco_dungeon_wall_4734_1055_z44', me_bloco_dungeon_wall_4734_1055_z44)
ob_parede_interna_ew_03_y1071_x4729_4734 = bpy.data.objects.new('Parede_Interna_EW_03_Y1071_X4729_4734', None)
ob_bloco_dungeon_wall_4729_1071_z22 = bpy.data.objects.new('Bloco_dungeon_wall_4729_1071_z22', me_bloco_dungeon_wall_4729_1071_z22)
ob_bloco_dungeon_wall_4730_1071_z22 = bpy.data.objects.new('Bloco_dungeon_wall_4730_1071_z22', me_bloco_dungeon_wall_4730_1071_z22)
ob_bloco_dungeon_wall_4731_1071_z22 = bpy.data.objects.new('Bloco_dungeon_wall_4731_1071_z22', me_bloco_dungeon_wall_4731_1071_z22)
ob_bloco_dungeon_wall_4732_1071_z22 = bpy.data.objects.new('Bloco_dungeon_wall_4732_1071_z22', me_bloco_dungeon_wall_4732_1071_z22)
ob_bloco_dungeon_wall_4733_1071_z22 = bpy.data.objects.new('Bloco_dungeon_wall_4733_1071_z22', me_bloco_dungeon_wall_4733_1071_z22)
ob_bloco_dungeon_wall_4734_1071_z22 = bpy.data.objects.new('Bloco_dungeon_wall_4734_1071_z22', me_bloco_dungeon_wall_4734_1071_z22)
ob_escadas_corrim_os = bpy.data.objects.new('Escadas_Corrimãos', None)
ob_degrau_4735_1055_z44 = bpy.data.objects.new('Degrau_4735_1055_z44', me_degrau_4735_1055_z44)
ob_moveis_decoracoes = bpy.data.objects.new('Moveis_Decoracoes', None)
ob_movel_small_web_4732_1072_z22 = bpy.data.objects.new('Movel_small_web_4732_1072_z22', me_movel_small_web_4732_1072_z22)
ob_movel_small_web_4729_1073_z22 = bpy.data.objects.new('Movel_small_web_4729_1073_z22', me_movel_small_web_4729_1073_z22)

# ---- transforms, parenting, visibility, modifiers, constraints
ob_parede_externa_norte_y1053_x4728_4728.location = (-3.5, -10.5, 2.64)
ob_parede_externa_norte_y1053_x4728_4728.empty_display_type = 'CUBE'
ob_bloco_dungeon_arch_4728_1053_z44.parent = ob_parede_externa_norte_y1053_x4728_4728
ob_bloco_dungeon_arch_4728_1053_z44.matrix_parent_inverse = Matrix(((1.0, -0.0, 0.0, 3.5), (-0.0, 1.0, -0.0, 10.5), (0.0, -0.0, 1.0, -2.64), (-0.0, 0.0, -0.0, 1.0)))
ob_bloco_dungeon_arch_4728_1053_z44.location = (-3.5, -10.82, 3.96)
ob_parede_externa_sul_y1074_x4735_4735.location = (3.5, 10.5, 0.0)
ob_parede_externa_sul_y1074_x4735_4735.empty_display_type = 'CUBE'
ob_bloco_dungeon_arch_4735_1074_z22.parent = ob_parede_externa_sul_y1074_x4735_4735
ob_bloco_dungeon_arch_4735_1074_z22.matrix_parent_inverse = Matrix(((1.0, -0.0, 0.0, -3.5), (-0.0, 1.0, -0.0, -10.5), (0.0, -0.0, 1.0, -0.0), (-0.0, 0.0, -0.0, 1.0)))
ob_bloco_dungeon_arch_4735_1074_z22.location = (3.5, 10.18, 1.32)
ob_bloco_dungeon_wall_4735_1074_z22.parent = ob_parede_externa_sul_y1074_x4735_4735
ob_bloco_dungeon_wall_4735_1074_z22.matrix_parent_inverse = Matrix(((1.0, -0.0, 0.0, -3.5), (-0.0, 1.0, -0.0, -10.5), (0.0, -0.0, 1.0, -0.0), (-0.0, 0.0, -0.0, 1.0)))
ob_bloco_dungeon_wall_4735_1074_z22.location = (3.5, 10.18, 1.32)
ob_parede_externa_oeste_x4728_y1054_1055.location = (-3.5, -9.0, 2.64)
ob_parede_externa_oeste_x4728_y1054_1055.empty_display_type = 'CUBE'
ob_bloco_wall_torch_4728_1054_z44.parent = ob_parede_externa_oeste_x4728_y1054_1055
ob_bloco_wall_torch_4728_1054_z44.matrix_parent_inverse = Matrix(((1.0, -0.0, 0.0, 3.5), (-0.0, 1.0, -0.0, 9.0), (0.0, -0.0, 1.0, -2.64), (-0.0, 0.0, -0.0, 1.0)))
ob_bloco_wall_torch_4728_1054_z44.location = (-3.825, -9.5, 3.54)
ob_bloco_dungeon_wall_4728_1055_z44.parent = ob_parede_externa_oeste_x4728_y1054_1055
ob_bloco_dungeon_wall_4728_1055_z44.matrix_parent_inverse = Matrix(((1.0, -0.0, 0.0, 3.5), (-0.0, 1.0, -0.0, 9.0), (0.0, -0.0, 1.0, -2.64), (-0.0, 0.0, -0.0, 1.0)))
ob_bloco_dungeon_wall_4728_1055_z44.location = (-3.825, -8.5, 3.96)
ob_parede_externa_oeste_x4728_y1071_1071.location = (-3.5, 7.5, 0.0)
ob_parede_externa_oeste_x4728_y1071_1071.empty_display_type = 'CUBE'
ob_bloco_dungeon_wall_4728_1071_z22.parent = ob_parede_externa_oeste_x4728_y1071_1071
ob_bloco_dungeon_wall_4728_1071_z22.matrix_parent_inverse = Matrix(((1.0, -0.0, 0.0, 3.5), (-0.0, 1.0, -0.0, -7.5), (0.0, -0.0, 1.0, -0.0), (-0.0, 0.0, -0.0, 1.0)))
ob_bloco_dungeon_wall_4728_1071_z22.location = (-3.825, 7.5, 1.32)
ob_parede_externa_leste_x4735_y1055_1073.location = (3.5, 0.5, 0.0)
ob_parede_externa_leste_x4735_y1055_1073.empty_display_type = 'CUBE'
ob_bloco_dungeon_wall_4735_1055_z44.parent = ob_parede_externa_leste_x4735_y1055_1073
ob_bloco_dungeon_wall_4735_1055_z44.matrix_parent_inverse = Matrix(((1.0, -0.0, 0.0, -3.5), (-0.0, 1.0, -0.0, -0.5), (0.0, -0.0, 1.0, -0.0), (-0.0, 0.0, -0.0, 1.0)))
ob_bloco_dungeon_wall_4735_1055_z44.location = (3.175, -8.5, 3.96)
ob_bloco_dungeon_wall_4735_1056_z44.parent = ob_parede_externa_leste_x4735_y1055_1073
ob_bloco_dungeon_wall_4735_1056_z44.matrix_parent_inverse = Matrix(((1.0, -0.0, 0.0, -3.5), (-0.0, 1.0, -0.0, -0.5), (0.0, -0.0, 1.0, -0.0), (-0.0, 0.0, -0.0, 1.0)))
ob_bloco_dungeon_wall_4735_1056_z44.location = (3.175, -7.5, 3.96)
ob_bloco_dungeon_wall_4735_1057_z44.parent = ob_parede_externa_leste_x4735_y1055_1073
ob_bloco_dungeon_wall_4735_1057_z44.matrix_parent_inverse = Matrix(((1.0, -0.0, 0.0, -3.5), (-0.0, 1.0, -0.0, -0.5), (0.0, -0.0, 1.0, -0.0), (-0.0, 0.0, -0.0, 1.0)))
ob_bloco_dungeon_wall_4735_1057_z44.location = (3.175, -6.5, 3.96)
ob_bloco_dungeon_wall_4735_1058_z44.parent = ob_parede_externa_leste_x4735_y1055_1073
ob_bloco_dungeon_wall_4735_1058_z44.matrix_parent_inverse = Matrix(((1.0, -0.0, 0.0, -3.5), (-0.0, 1.0, -0.0, -0.5), (0.0, -0.0, 1.0, -0.0), (-0.0, 0.0, -0.0, 1.0)))
ob_bloco_dungeon_wall_4735_1058_z44.location = (3.175, -5.5, 3.96)
ob_bloco_dungeon_wall_4735_1059_z44.parent = ob_parede_externa_leste_x4735_y1055_1073
ob_bloco_dungeon_wall_4735_1059_z44.matrix_parent_inverse = Matrix(((1.0, -0.0, 0.0, -3.5), (-0.0, 1.0, -0.0, -0.5), (0.0, -0.0, 1.0, -0.0), (-0.0, 0.0, -0.0, 1.0)))
ob_bloco_dungeon_wall_4735_1059_z44.location = (3.175, -4.5, 3.96)
ob_bloco_dungeon_wall_4735_1060_z44.parent = ob_parede_externa_leste_x4735_y1055_1073
ob_bloco_dungeon_wall_4735_1060_z44.matrix_parent_inverse = Matrix(((1.0, -0.0, 0.0, -3.5), (-0.0, 1.0, -0.0, -0.5), (0.0, -0.0, 1.0, -0.0), (-0.0, 0.0, -0.0, 1.0)))
ob_bloco_dungeon_wall_4735_1060_z44.location = (3.175, -3.5, 3.96)
ob_bloco_dungeon_wall_4735_1061_z44.parent = ob_parede_externa_leste_x4735_y1055_1073
ob_bloco_dungeon_wall_4735_1061_z44.matrix_parent_inverse = Matrix(((1.0, -0.0, 0.0, -3.5), (-0.0, 1.0, -0.0, -0.5), (0.0, -0.0, 1.0, -0.0), (-0.0, 0.0, -0.0, 1.0)))
ob_bloco_dungeon_wall_4735_1061_z44.location = (3.175, -2.5, 3.96)
ob_bloco_dungeon_wall_4735_1062_z44.parent = ob_parede_externa_leste_x4735_y1055_1073
ob_bloco_dungeon_wall_4735_1062_z44.matrix_parent_inverse = Matrix(((1.0, -0.0, 0.0, -3.5), (-0.0, 1.0, -0.0, -0.5), (0.0, -0.0, 1.0, -0.0), (-0.0, 0.0, -0.0, 1.0)))
ob_bloco_dungeon_wall_4735_1062_z44.location = (3.175, -1.5, 3.96)
ob_bloco_dungeon_wall_4735_1063_z44.parent = ob_parede_externa_leste_x4735_y1055_1073
ob_bloco_dungeon_wall_4735_1063_z44.matrix_parent_inverse = Matrix(((1.0, -0.0, 0.0, -3.5), (-0.0, 1.0, -0.0, -0.5), (0.0, -0.0, 1.0, -0.0), (-0.0, 0.0, -0.0, 1.0)))
ob_bloco_dungeon_wall_4735_1063_z44.location = (3.175, -0.5, 3.96)
ob_bloco_dungeon_wall_4735_1064_z44.parent = ob_parede_externa_leste_x4735_y1055_1073
ob_bloco_dungeon_wall_4735_1064_z44.matrix_parent_inverse = Matrix(((1.0, -0.0, 0.0, -3.5), (-0.0, 1.0, -0.0, -0.5), (0.0, -0.0, 1.0, -0.0), (-0.0, 0.0, -0.0, 1.0)))
ob_bloco_dungeon_wall_4735_1064_z44.location = (3.175, 0.5, 3.96)
ob_bloco_dungeon_wall_4735_1065_z44.parent = ob_parede_externa_leste_x4735_y1055_1073
ob_bloco_dungeon_wall_4735_1065_z44.matrix_parent_inverse = Matrix(((1.0, -0.0, 0.0, -3.5), (-0.0, 1.0, -0.0, -0.5), (0.0, -0.0, 1.0, -0.0), (-0.0, 0.0, -0.0, 1.0)))
ob_bloco_dungeon_wall_4735_1065_z44.location = (3.175, 1.5, 3.96)
ob_bloco_dungeon_wall_4735_1066_z44.parent = ob_parede_externa_leste_x4735_y1055_1073
ob_bloco_dungeon_wall_4735_1066_z44.matrix_parent_inverse = Matrix(((1.0, -0.0, 0.0, -3.5), (-0.0, 1.0, -0.0, -0.5), (0.0, -0.0, 1.0, -0.0), (-0.0, 0.0, -0.0, 1.0)))
ob_bloco_dungeon_wall_4735_1066_z44.location = (3.175, 2.5, 3.96)
ob_bloco_dungeon_wall_4735_1067_z44.parent = ob_parede_externa_leste_x4735_y1055_1073
ob_bloco_dungeon_wall_4735_1067_z44.matrix_parent_inverse = Matrix(((1.0, -0.0, 0.0, -3.5), (-0.0, 1.0, -0.0, -0.5), (0.0, -0.0, 1.0, -0.0), (-0.0, 0.0, -0.0, 1.0)))
ob_bloco_dungeon_wall_4735_1067_z44.location = (3.175, 3.5, 3.96)
ob_bloco_dungeon_wall_4735_1068_z44.parent = ob_parede_externa_leste_x4735_y1055_1073
ob_bloco_dungeon_wall_4735_1068_z44.matrix_parent_inverse = Matrix(((1.0, -0.0, 0.0, -3.5), (-0.0, 1.0, -0.0, -0.5), (0.0, -0.0, 1.0, -0.0), (-0.0, 0.0, -0.0, 1.0)))
ob_bloco_dungeon_wall_4735_1068_z44.location = (3.175, 4.5, 3.96)
ob_bloco_dungeon_wall_4735_1069_z22.parent = ob_parede_externa_leste_x4735_y1055_1073
ob_bloco_dungeon_wall_4735_1069_z22.matrix_parent_inverse = Matrix(((1.0, -0.0, 0.0, -3.5), (-0.0, 1.0, -0.0, -0.5), (0.0, -0.0, 1.0, -0.0), (-0.0, 0.0, -0.0, 1.0)))
ob_bloco_dungeon_wall_4735_1069_z22.location = (3.175, 5.5, 1.32)
ob_bloco_dungeon_wall_4735_1069_z44.parent = ob_parede_externa_leste_x4735_y1055_1073
ob_bloco_dungeon_wall_4735_1069_z44.matrix_parent_inverse = Matrix(((1.0, -0.0, 0.0, -3.5), (-0.0, 1.0, -0.0, -0.5), (0.0, -0.0, 1.0, -0.0), (-0.0, 0.0, -0.0, 1.0)))
ob_bloco_dungeon_wall_4735_1069_z44.location = (3.175, 5.5, 3.96)
ob_bloco_dungeon_wall_4735_1070_z22.parent = ob_parede_externa_leste_x4735_y1055_1073
ob_bloco_dungeon_wall_4735_1070_z22.matrix_parent_inverse = Matrix(((1.0, -0.0, 0.0, -3.5), (-0.0, 1.0, -0.0, -0.5), (0.0, -0.0, 1.0, -0.0), (-0.0, 0.0, -0.0, 1.0)))
ob_bloco_dungeon_wall_4735_1070_z22.location = (3.175, 6.5, 1.32)
ob_bloco_dungeon_wall_4735_1070_z44.parent = ob_parede_externa_leste_x4735_y1055_1073
ob_bloco_dungeon_wall_4735_1070_z44.matrix_parent_inverse = Matrix(((1.0, -0.0, 0.0, -3.5), (-0.0, 1.0, -0.0, -0.5), (0.0, -0.0, 1.0, -0.0), (-0.0, 0.0, -0.0, 1.0)))
ob_bloco_dungeon_wall_4735_1070_z44.location = (3.175, 6.5, 3.96)
ob_bloco_dungeon_wall_4735_1071_z22.parent = ob_parede_externa_leste_x4735_y1055_1073
ob_bloco_dungeon_wall_4735_1071_z22.matrix_parent_inverse = Matrix(((1.0, -0.0, 0.0, -3.5), (-0.0, 1.0, -0.0, -0.5), (0.0, -0.0, 1.0, -0.0), (-0.0, 0.0, -0.0, 1.0)))
ob_bloco_dungeon_wall_4735_1071_z22.location = (3.175, 7.5, 1.32)
ob_bloco_dungeon_wall_4735_1071_z44.parent = ob_parede_externa_leste_x4735_y1055_1073
ob_bloco_dungeon_wall_4735_1071_z44.matrix_parent_inverse = Matrix(((1.0, -0.0, 0.0, -3.5), (-0.0, 1.0, -0.0, -0.5), (0.0, -0.0, 1.0, -0.0), (-0.0, 0.0, -0.0, 1.0)))
ob_bloco_dungeon_wall_4735_1071_z44.location = (3.175, 7.5, 3.96)
ob_bloco_dungeon_wall_4735_1072_z22.parent = ob_parede_externa_leste_x4735_y1055_1073
ob_bloco_dungeon_wall_4735_1072_z22.matrix_parent_inverse = Matrix(((1.0, -0.0, 0.0, -3.5), (-0.0, 1.0, -0.0, -0.5), (0.0, -0.0, 1.0, -0.0), (-0.0, 0.0, -0.0, 1.0)))
ob_bloco_dungeon_wall_4735_1072_z22.location = (3.175, 8.5, 1.32)
ob_bloco_dungeon_wall_4735_1073_z22.parent = ob_parede_externa_leste_x4735_y1055_1073
ob_bloco_dungeon_wall_4735_1073_z22.matrix_parent_inverse = Matrix(((1.0, -0.0, 0.0, -3.5), (-0.0, 1.0, -0.0, -0.5), (0.0, -0.0, 1.0, -0.0), (-0.0, 0.0, -0.0, 1.0)))
ob_bloco_dungeon_wall_4735_1073_z22.location = (3.175, 9.5, 1.32)
ob_parede_interna_ew_02_y1055_x4729_4734.location = (0.0, -8.5, 2.64)
ob_parede_interna_ew_02_y1055_x4729_4734.empty_display_type = 'CUBE'
ob_bloco_dungeon_wall_4729_1055_z44.parent = ob_parede_interna_ew_02_y1055_x4729_4734
ob_bloco_dungeon_wall_4729_1055_z44.matrix_parent_inverse = Matrix(((1.0, -0.0, 0.0, -0.0), (-0.0, 1.0, -0.0, 8.5), (0.0, -0.0, 1.0, -2.64), (-0.0, 0.0, -0.0, 1.0)))
ob_bloco_dungeon_wall_4729_1055_z44.location = (-2.5, -8.825, 3.96)
ob_bloco_dungeon_wall_4730_1055_z44.parent = ob_parede_interna_ew_02_y1055_x4729_4734
ob_bloco_dungeon_wall_4730_1055_z44.matrix_parent_inverse = Matrix(((1.0, -0.0, 0.0, -0.0), (-0.0, 1.0, -0.0, 8.5), (0.0, -0.0, 1.0, -2.64), (-0.0, 0.0, -0.0, 1.0)))
ob_bloco_dungeon_wall_4730_1055_z44.location = (-1.5, -8.825, 3.96)
ob_bloco_dungeon_wall_4731_1055_z44.parent = ob_parede_interna_ew_02_y1055_x4729_4734
ob_bloco_dungeon_wall_4731_1055_z44.matrix_parent_inverse = Matrix(((1.0, -0.0, 0.0, -0.0), (-0.0, 1.0, -0.0, 8.5), (0.0, -0.0, 1.0, -2.64), (-0.0, 0.0, -0.0, 1.0)))
ob_bloco_dungeon_wall_4731_1055_z44.location = (-0.5, -8.825, 3.96)
ob_bloco_dungeon_wall_4732_1055_z44.parent = ob_parede_interna_ew_02_y1055_x4729_4734
ob_bloco_dungeon_wall_4732_1055_z44.matrix_parent_inverse = Matrix(((1.0, -0.0, 0.0, -0.0), (-0.0, 1.0, -0.0, 8.5), (0.0, -0.0, 1.0, -2.64), (-0.0, 0.0, -0.0, 1.0)))
ob_bloco_dungeon_wall_4732_1055_z44.location = (0.5, -8.825, 3.96)
ob_bloco_dungeon_wall_4733_1055_z44.parent = ob_parede_interna_ew_02_y1055_x4729_4734
ob_bloco_dungeon_wall_4733_1055_z44.matrix_parent_inverse = Matrix(((1.0, -0.0, 0.0, -0.0), (-0.0, 1.0, -0.0, 8.5), (0.0, -0.0, 1.0, -2.64), (-0.0, 0.0, -0.0, 1.0)))
ob_bloco_dungeon_wall_4733_1055_z44.location = (1.5, -8.825, 3.96)
ob_bloco_dungeon_wall_4734_1055_z44.parent = ob_parede_interna_ew_02_y1055_x4729_4734
ob_bloco_dungeon_wall_4734_1055_z44.matrix_parent_inverse = Matrix(((1.0, -0.0, 0.0, -0.0), (-0.0, 1.0, -0.0, 8.5), (0.0, -0.0, 1.0, -2.64), (-0.0, 0.0, -0.0, 1.0)))
ob_bloco_dungeon_wall_4734_1055_z44.location = (2.5, -8.825, 3.96)
ob_parede_interna_ew_03_y1071_x4729_4734.location = (0.0, 7.5, 0.0)
ob_parede_interna_ew_03_y1071_x4729_4734.empty_display_type = 'CUBE'
ob_bloco_dungeon_wall_4729_1071_z22.parent = ob_parede_interna_ew_03_y1071_x4729_4734
ob_bloco_dungeon_wall_4729_1071_z22.matrix_parent_inverse = Matrix(((1.0, -0.0, 0.0, -0.0), (-0.0, 1.0, -0.0, -7.5), (0.0, -0.0, 1.0, -0.0), (-0.0, 0.0, -0.0, 1.0)))
ob_bloco_dungeon_wall_4729_1071_z22.location = (-2.5, 7.175, 1.32)
ob_bloco_dungeon_wall_4730_1071_z22.parent = ob_parede_interna_ew_03_y1071_x4729_4734
ob_bloco_dungeon_wall_4730_1071_z22.matrix_parent_inverse = Matrix(((1.0, -0.0, 0.0, -0.0), (-0.0, 1.0, -0.0, -7.5), (0.0, -0.0, 1.0, -0.0), (-0.0, 0.0, -0.0, 1.0)))
ob_bloco_dungeon_wall_4730_1071_z22.location = (-1.5, 7.175, 1.32)
ob_bloco_dungeon_wall_4731_1071_z22.parent = ob_parede_interna_ew_03_y1071_x4729_4734
ob_bloco_dungeon_wall_4731_1071_z22.matrix_parent_inverse = Matrix(((1.0, -0.0, 0.0, -0.0), (-0.0, 1.0, -0.0, -7.5), (0.0, -0.0, 1.0, -0.0), (-0.0, 0.0, -0.0, 1.0)))
ob_bloco_dungeon_wall_4731_1071_z22.location = (-0.5, 7.175, 1.32)
ob_bloco_dungeon_wall_4732_1071_z22.parent = ob_parede_interna_ew_03_y1071_x4729_4734
ob_bloco_dungeon_wall_4732_1071_z22.matrix_parent_inverse = Matrix(((1.0, -0.0, 0.0, -0.0), (-0.0, 1.0, -0.0, -7.5), (0.0, -0.0, 1.0, -0.0), (-0.0, 0.0, -0.0, 1.0)))
ob_bloco_dungeon_wall_4732_1071_z22.location = (0.5, 7.175, 1.32)
ob_bloco_dungeon_wall_4733_1071_z22.parent = ob_parede_interna_ew_03_y1071_x4729_4734
ob_bloco_dungeon_wall_4733_1071_z22.matrix_parent_inverse = Matrix(((1.0, -0.0, 0.0, -0.0), (-0.0, 1.0, -0.0, -7.5), (0.0, -0.0, 1.0, -0.0), (-0.0, 0.0, -0.0, 1.0)))
ob_bloco_dungeon_wall_4733_1071_z22.location = (1.5, 7.175, 1.32)
ob_bloco_dungeon_wall_4734_1071_z22.parent = ob_parede_interna_ew_03_y1071_x4729_4734
ob_bloco_dungeon_wall_4734_1071_z22.matrix_parent_inverse = Matrix(((1.0, -0.0, 0.0, -0.0), (-0.0, 1.0, -0.0, -7.5), (0.0, -0.0, 1.0, -0.0), (-0.0, 0.0, -0.0, 1.0)))
ob_bloco_dungeon_wall_4734_1071_z22.location = (2.5, 7.175, 1.32)
ob_escadas_corrim_os.location = (0.0, 0.0, 0.0)
ob_escadas_corrim_os.empty_display_type = 'CUBE'
ob_degrau_4735_1055_z44.parent = ob_escadas_corrim_os
ob_degrau_4735_1055_z44.location = (3.5, -8.5, 2.765)
ob_moveis_decoracoes.location = (0.0, 0.0, 0.0)
ob_moveis_decoracoes.empty_display_type = 'CUBE'
ob_movel_small_web_4732_1072_z22.parent = ob_moveis_decoracoes
ob_movel_small_web_4732_1072_z22.location = (0.5, 8.5, 0.06)
ob_movel_small_web_4729_1073_z22.parent = ob_moveis_decoracoes
ob_movel_small_web_4729_1073_z22.location = (-2.5, 9.5, 0.06)

# ---- collection membership
col_01_paredes_externas.objects.link(ob_parede_externa_norte_y1053_x4728_4728)
col_01_paredes_externas.objects.link(ob_bloco_dungeon_arch_4728_1053_z44)
col_01_paredes_externas.objects.link(ob_parede_externa_sul_y1074_x4735_4735)
col_01_paredes_externas.objects.link(ob_bloco_dungeon_arch_4735_1074_z22)
col_01_paredes_externas.objects.link(ob_bloco_dungeon_wall_4735_1074_z22)
col_01_paredes_externas.objects.link(ob_parede_externa_oeste_x4728_y1054_1055)
col_01_paredes_externas.objects.link(ob_bloco_wall_torch_4728_1054_z44)
col_01_paredes_externas.objects.link(ob_bloco_dungeon_wall_4728_1055_z44)
col_01_paredes_externas.objects.link(ob_parede_externa_oeste_x4728_y1071_1071)
col_01_paredes_externas.objects.link(ob_bloco_dungeon_wall_4728_1071_z22)
col_01_paredes_externas.objects.link(ob_parede_externa_leste_x4735_y1055_1073)
col_01_paredes_externas.objects.link(ob_bloco_dungeon_wall_4735_1055_z44)
col_01_paredes_externas.objects.link(ob_bloco_dungeon_wall_4735_1056_z44)
col_01_paredes_externas.objects.link(ob_bloco_dungeon_wall_4735_1057_z44)
col_01_paredes_externas.objects.link(ob_bloco_dungeon_wall_4735_1058_z44)
col_01_paredes_externas.objects.link(ob_bloco_dungeon_wall_4735_1059_z44)
col_01_paredes_externas.objects.link(ob_bloco_dungeon_wall_4735_1060_z44)
col_01_paredes_externas.objects.link(ob_bloco_dungeon_wall_4735_1061_z44)
col_01_paredes_externas.objects.link(ob_bloco_dungeon_wall_4735_1062_z44)
col_01_paredes_externas.objects.link(ob_bloco_dungeon_wall_4735_1063_z44)
col_01_paredes_externas.objects.link(ob_bloco_dungeon_wall_4735_1064_z44)
col_01_paredes_externas.objects.link(ob_bloco_dungeon_wall_4735_1065_z44)
col_01_paredes_externas.objects.link(ob_bloco_dungeon_wall_4735_1066_z44)
col_01_paredes_externas.objects.link(ob_bloco_dungeon_wall_4735_1067_z44)
col_01_paredes_externas.objects.link(ob_bloco_dungeon_wall_4735_1068_z44)
col_01_paredes_externas.objects.link(ob_bloco_dungeon_wall_4735_1069_z22)
col_01_paredes_externas.objects.link(ob_bloco_dungeon_wall_4735_1069_z44)
col_01_paredes_externas.objects.link(ob_bloco_dungeon_wall_4735_1070_z22)
col_01_paredes_externas.objects.link(ob_bloco_dungeon_wall_4735_1070_z44)
col_01_paredes_externas.objects.link(ob_bloco_dungeon_wall_4735_1071_z22)
col_01_paredes_externas.objects.link(ob_bloco_dungeon_wall_4735_1071_z44)
col_01_paredes_externas.objects.link(ob_bloco_dungeon_wall_4735_1072_z22)
col_01_paredes_externas.objects.link(ob_bloco_dungeon_wall_4735_1073_z22)
col_02_paredes_internas.objects.link(ob_parede_interna_ew_02_y1055_x4729_4734)
col_02_paredes_internas.objects.link(ob_bloco_dungeon_wall_4729_1055_z44)
col_02_paredes_internas.objects.link(ob_bloco_dungeon_wall_4730_1055_z44)
col_02_paredes_internas.objects.link(ob_bloco_dungeon_wall_4731_1055_z44)
col_02_paredes_internas.objects.link(ob_bloco_dungeon_wall_4732_1055_z44)
col_02_paredes_internas.objects.link(ob_bloco_dungeon_wall_4733_1055_z44)
col_02_paredes_internas.objects.link(ob_bloco_dungeon_wall_4734_1055_z44)
col_02_paredes_internas.objects.link(ob_parede_interna_ew_03_y1071_x4729_4734)
col_02_paredes_internas.objects.link(ob_bloco_dungeon_wall_4729_1071_z22)
col_02_paredes_internas.objects.link(ob_bloco_dungeon_wall_4730_1071_z22)
col_02_paredes_internas.objects.link(ob_bloco_dungeon_wall_4731_1071_z22)
col_02_paredes_internas.objects.link(ob_bloco_dungeon_wall_4732_1071_z22)
col_02_paredes_internas.objects.link(ob_bloco_dungeon_wall_4733_1071_z22)
col_02_paredes_internas.objects.link(ob_bloco_dungeon_wall_4734_1071_z22)
col_03_pisos_escadas.objects.link(ob_escadas_corrim_os)
col_03_pisos_escadas.objects.link(ob_degrau_4735_1055_z44)
col_04_moveis_decoracoes.objects.link(ob_moveis_decoracoes)
col_04_moveis_decoracoes.objects.link(ob_movel_small_web_4732_1072_z22)
col_04_moveis_decoracoes.objects.link(ob_movel_small_web_4729_1073_z22)

# ---- scene / render settings (as saved in the file)
scene.frame_start = 1; scene.frame_end = 250; scene.frame_set(1)
scene.render.engine = 'BLENDER_EEVEE_NEXT'
scene.render.bake_bias = 0.0
scene.render.bake_samples = 0
scene.cycles.sampling_pattern = 'TABULATED_SOBOL'
scene.eevee.use_volume_custom_range = False
bpy.context.view_layer.update()

# ---- added for rendering (the .blend has no active camera and no usable light): camera, sun + grey world if the file has none
cam_auto = bpy.data.cameras.new('AutoCamera')
cam_auto.lens = 50.0
cam_auto.sensor_width = 36.0
cam_auto.clip_end = 1000.0
ob_auto_camera = bpy.data.objects.new('AutoCamera', cam_auto)
scene.collection.objects.link(ob_auto_camera)
ob_auto_camera.location = (21.653, -26.3087, 19.9624)
ob_auto_camera.rotation_euler = (1.09748, -7.21219e-08, 0.694738)
scene.camera = ob_auto_camera
light_auto_sun = bpy.data.lights.new('AutoSun', 'SUN')
light_auto_sun.energy = 3.0
light_auto_sun.angle = 0.0523599
ob_auto_sun = bpy.data.objects.new('AutoSun', light_auto_sun)
scene.collection.objects.link(ob_auto_sun)
ob_auto_sun.rotation_euler = (0.872665, 0.174533, 0.523599)
if scene.world is None:
    world_auto = bpy.data.worlds.new('AutoWorld')
    world_auto.color = (0.3, 0.3, 0.3)
    scene.world = world_auto
bpy.context.view_layer.update()
